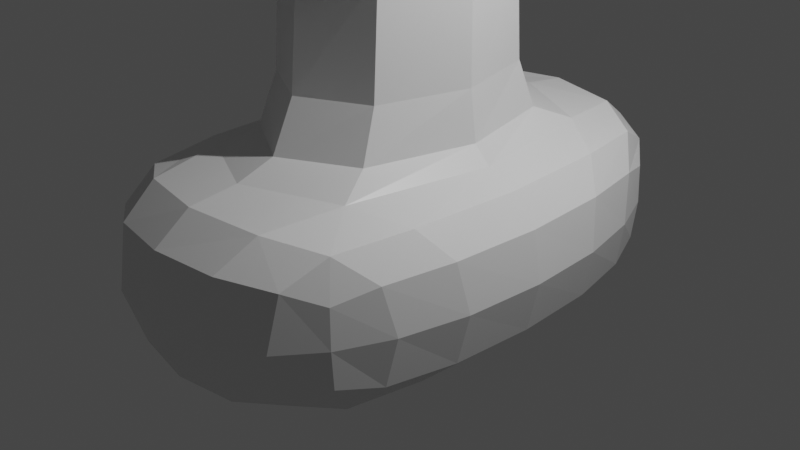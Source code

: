 # Source: nothing.blend  (saved by Blender 2.81.16; exported with 4.5.12 LTS)
import bpy
from mathutils import Matrix  # noqa: F401  (used for matrix-valued properties, if any)

bpy.ops.wm.read_factory_settings(use_empty=True)
scene = bpy.context.scene
scene.name = 'Scene'

# ---- collections
col_collection = bpy.data.collections.new('Collection'); scene.collection.children.link(col_collection)

# ---- materials (node trees are filled in below, after node groups)
mat_material = bpy.data.materials.new('Material')
mat_material.alpha_threshold = 0.0
mat_material.use_transparent_shadow = False
mat_material.line_color = (0.0, 0.0, 0.0, 1.0)

# ---- material node trees
mat_material.use_nodes = True; mat_material.node_tree.nodes.clear()
_N = mat_material.node_tree.nodes; _L = mat_material.node_tree.links
n0 = _N.new('ShaderNodeOutputMaterial'); n0.name = 'Material Output'; n0.location = (300, 300)
n1 = _N.new('ShaderNodeBsdfPrincipled'); n1.name = 'Principled BSDF'; n1.location = (10, 300)
n1.distribution = 'GGX'
n1.subsurface_method = 'BURLEY'
n1.inputs[2].default_value = 0.4
n1.inputs[3].default_value = 1.45
n1.inputs[27].default_value = (0.0, 0.0, 0.0, 1.0)
n1.inputs[28].default_value = 1.0
_L.new(n1.outputs[0], n0.inputs[0])
n0.is_active_output = True

# ---- world
world_world = bpy.data.worlds.new('World'); scene.world = world_world
world_world.use_nodes = True; world_world.node_tree.nodes.clear()
_N = world_world.node_tree.nodes; _L = world_world.node_tree.links
n0 = _N.new('ShaderNodeOutputWorld'); n0.name = 'World Output'; n0.location = (300, 300)
n1 = _N.new('ShaderNodeBackground'); n1.name = 'Background'; n1.location = (10, 300)
n1.inputs[0].default_value = (0.05088, 0.05088, 0.05088, 1.0)
_L.new(n1.outputs[0], n0.inputs[0])
n0.is_active_output = True
world_world.color = (0.05088, 0.05088, 0.05088)
world_world.use_sun_shadow = False
world_world.sun_shadow_jitter_overblur = 0.0

# ---- cameras
cam_camera = bpy.data.cameras.new('Camera')
cam_camera.clip_end = 100.0
cam_camera.ortho_scale = 7.314

# ---- lights
light_light = bpy.data.lights.new('Light', 'POINT')
light_light.transmission_factor = 0.0
light_light.energy = 1000.0
light_light.shadow_soft_size = 0.1
light_light.shadow_maximum_resolution = 0.006
light_light.use_absolute_resolution = True

# ---- meshes
me_cube = bpy.data.meshes.new('Cube')
me_cube.from_pydata([(0.6764, 0.6964, 0.6291), (0.6624, 0.671, -0.6361), (0.6764, -0.6964, 0.6291), (0.6624, -0.671, -0.6361), (-0.6764, 0.6964, 0.6291), (-0.6624, 0.671, -0.6361), (-0.6764, -0.6964, 0.6291), (-0.6624, -0.671, -0.6361), (-0.7864, 0.2826, -0.9542), (-0.7864, -0.2826, -0.9542), (0.7864, -0.2826, -0.9542), (0.7864, 0.2826, -0.9542), (0.5, 0.1667, 6.913), (0.5, -0.1667, 6.913), (-0.5, -0.1667, 6.913), (-0.5, 0.1667, 6.913), (-1.687, -0.2284, -0.5293), (-1.396, -0.5315, -0.4084), (1.403, 0.5391, 0.4063), (1.396, 0.5315, -0.4084), (-1.403, -0.5391, 0.4063), (1.403, -0.5391, 0.4063), (1.396, -0.5315, -0.4084), (-1.403, 0.5391, 0.4063), (-1.396, 0.5315, -0.4084), (1.71, -0.2436, 0.5222), (-1.71, 0.2436, 0.5222), (1.687, 0.2284, -0.5293), (-1.687, 0.2284, -0.5293), (1.71, 0.2436, 0.5222), (-1.71, -0.2436, 0.5222), (1.687, -0.2284, -0.5293), (0.9298, 0.3881, 0.9554), (0.6852, 0.2425, 1.634), (0.6852, -0.2425, 1.634), (0.9298, -0.3881, 0.9554), (-0.9298, -0.3881, 0.9554), (-0.6852, -0.2425, 1.634), (-0.6852, 0.2425, 1.634), (-0.9298, 0.3881, 0.9554), (0.6667, 0.2222, 4.255), (-0.6667, 0.2222, 4.255), (0.6667, -0.2222, 4.255), (-0.6667, -0.2222, 4.255), (-0.7244, -0.5166, -0.9144), (5.588e-09, 0.6952, -0.659), (0.6409, 0.7271, -0.0008824), (-0.6409, -0.7271, -0.0008824), (0.6409, -0.7271, -0.0008824), (-0.6409, 0.7271, -0.0008824), (-3.725e-09, -0.7243, 0.6509), (1.863e-09, -0.6952, -0.659), (2.794e-09, 0.7243, 0.6509), (0.7244, 0.5166, -0.9144), (-0.7244, 0.5166, -0.9144), (-0.8096, 3.958e-09, -0.9542), (0.7244, -0.5166, -0.9144), (0.8096, -3.958e-09, -0.9542), (7.451e-09, 0.2928, -0.9885), (9.313e-09, -0.2928, -0.9885), (1.141, 0.6041, -0.5566), (1.154, 0.6196, 0.5523), (0.6096, -1.164e-09, 7.117), (-0.6096, -2.328e-10, 7.117), (-1.863e-09, 0.2032, 7.117), (-9.313e-10, -0.2032, 7.117), (-1.548, -0.4168, -0.5089), (1.418, 0.5421, -0.0003333), (-1.418, -0.5421, -0.0003333), (1.418, -0.5421, -0.0003333), (-1.418, 0.5421, -0.0003333), (1.563, -0.431, 0.5046), (-1.563, 0.431, 0.5046), (1.548, 0.4168, -0.5089), (-1.548, 0.4168, -0.5089), (-1.737, -3.26e-09, -0.5293), (1.563, 0.431, 0.5046), (1.764, -2.328e-10, 0.5211), (-1.563, -0.431, 0.5046), (-1.764, 4.657e-10, 0.5211), (1.548, -0.4168, -0.5089), (1.737, 1.397e-09, -0.5293), (1.799, 0.2201, -0.0008824), (1.799, -0.2201, -0.0008824), (-1.799, -0.2201, -0.0008824), (-1.799, 0.2201, -0.0008824), (-1.154, -0.6196, 0.5523), (-1.141, -0.6041, -0.5566), (1.357, -0.2555, -0.8324), (1.141, -0.6041, -0.5566), (1.357, 0.2555, -0.8324), (1.154, -0.6196, 0.5523), (-1.357, 0.2555, -0.8324), (-1.141, 0.6041, -0.5566), (-1.154, 0.6196, 0.5523), (-1.357, -0.2555, -0.8324), (0.7411, 0.2904, 1.124), (0.9422, -2.328e-09, 1.634), (0.7411, -0.2904, 1.124), (1.192, 0.0, 0.9516), (-0.7411, -0.2904, 1.124), (-0.9422, 1.863e-09, 1.634), (-0.7411, 0.2904, 1.124), (-1.192, 0.0, 0.9516), (9.313e-10, 0.3334, 1.634), (9.313e-10, 0.4995, 0.9879), (9.313e-10, -0.4995, 0.9879), (-3.725e-09, -0.3334, 1.634), (0.7746, 0.5929, 0.897), (1.437, 0.3047, 0.815), (-0.7746, 0.5929, 0.897), (1.437, -0.3047, 0.815), (0.669, 0.2248, 2.727), (-0.6381, 0.2127, 5.883), (0.669, -0.2248, 2.727), (0.7746, -0.5929, 0.897), (-0.7746, -0.5929, 0.897), (-0.669, -0.2248, 2.727), (-1.437, -0.3047, 0.815), (-1.437, 0.3047, 0.815), (0.6381, 0.2127, 5.883), (-0.669, 0.2248, 2.727), (0.6381, -0.2127, 5.883), (-0.6381, -0.2127, 5.883), (-0.9167, 0.0, 4.255), (0.0, 0.3056, 4.255), (0.9167, 0.0, 4.255), (0.0, -0.3056, 4.255), (1.863e-09, -0.2927, 5.903), (7.451e-09, -0.7537, -0.001015), (1.109, -0.6513, -0.0005466), (-9.313e-10, -0.5352, -0.9474), (1.249, 0.4667, -0.7981), (-7.451e-09, 0.7537, -0.001015), (1.249, -0.4667, -0.7981), (-1.109, -0.6513, -0.0005466), (-5.588e-09, 0.5352, -0.9474), (-3.667e-09, 1.834e-09, -0.9885), (-1.29, 0.5094, 0.7861), (1.109, 0.6513, -0.0005466), (1.505, -1.863e-09, 0.8127), (-1.29, -0.5094, 0.7861), (-4.657e-09, 5.355e-09, 7.544), (-1.505, -7.916e-09, 0.8127), (1.29, -0.5094, 0.7861), (0.8781, 9.313e-10, 5.903), (-1.645, 0.4029, -0.0005466), (1.645, -0.4029, -0.0005466), (1.645, 0.4029, -0.0005466), (1.852, 2.561e-09, -0.001015), (-1.645, -0.4029, -0.0005466), (-1.852, 1.164e-09, -0.001015), (1.397, 9.604e-10, -0.8324), (-1.249, 0.4667, -0.7981), (-1.109, 0.6513, -0.0005466), (-1.397, -9.604e-10, -0.8324), (-9.313e-10, 0.6289, 0.9277), (6.519e-09, -0.6289, 0.9277), (-1.249, -0.4667, -0.7981), (-1.118e-08, 0.2927, 5.903), (-0.8781, -9.313e-10, 5.903), (1.012, -4.657e-10, 1.123), (-1.012, 4.657e-10, 1.123), (2.328e-08, 0.396, 1.126), (6.519e-09, -0.396, 1.126), (1.29, 0.5094, 0.7861), (-0.9199, 2.008e-09, 2.727), (0.0, 0.309, 2.727), (0.9199, -2.328e-09, 2.727), (0.0, -0.309, 2.727)], [], [(43, 127, 128, 123), (127, 42, 122, 128), (128, 122, 13, 65), (123, 128, 65, 14), (3, 48, 129, 51), (48, 2, 50, 129), (129, 50, 6, 47), (51, 129, 47, 7), (2, 48, 130, 91), (48, 3, 89, 130), (130, 89, 22, 69), (91, 130, 69, 21), (9, 59, 131, 44), (59, 10, 56, 131), (131, 56, 3, 51), (44, 131, 51, 7), (11, 53, 132, 90), (53, 1, 60, 132), (132, 60, 19, 73), (90, 132, 73, 27), (5, 49, 133, 45), (49, 4, 52, 133), (133, 52, 0, 46), (45, 133, 46, 1), (3, 56, 134, 89), (56, 10, 88, 134), (134, 88, 31, 80), (89, 134, 80, 22), (7, 47, 135, 87), (47, 6, 86, 135), (135, 86, 20, 68), (87, 135, 68, 17), (5, 45, 136, 54), (45, 1, 53, 136), (136, 53, 11, 58), (54, 136, 58, 8), (8, 58, 137, 55), (58, 11, 57, 137), (137, 57, 10, 59), (55, 137, 59, 9), (39, 110, 138, 119), (110, 4, 94, 138), (138, 94, 23, 72), (119, 138, 72, 26), (1, 46, 139, 60), (46, 0, 61, 139), (139, 61, 18, 67), (60, 139, 67, 19), (32, 99, 140, 109), (99, 35, 111, 140), (140, 111, 25, 77), (109, 140, 77, 29), (6, 116, 141, 86), (116, 36, 118, 141), (141, 118, 30, 78), (86, 141, 78, 20), (12, 64, 142, 62), (64, 15, 63, 142), (142, 63, 14, 65), (62, 142, 65, 13), (36, 103, 143, 118), (103, 39, 119, 143), (143, 119, 26, 79), (118, 143, 79, 30), (35, 115, 144, 111), (115, 2, 91, 144), (144, 91, 21, 71), (111, 144, 71, 25), (42, 126, 145, 122), (126, 40, 120, 145), (145, 120, 12, 62), (122, 145, 62, 13), (28, 85, 146, 74), (85, 26, 72, 146), (146, 72, 23, 70), (74, 146, 70, 24), (31, 83, 147, 80), (83, 25, 71, 147), (147, 71, 21, 69), (80, 147, 69, 22), (19, 67, 148, 73), (67, 18, 76, 148), (148, 76, 29, 82), (73, 148, 82, 27), (27, 82, 149, 81), (82, 29, 77, 149), (149, 77, 25, 83), (81, 149, 83, 31), (17, 68, 150, 66), (68, 20, 78, 150), (150, 78, 30, 84), (66, 150, 84, 16), (16, 84, 151, 75), (84, 30, 79, 151), (151, 79, 26, 85), (75, 151, 85, 28), (10, 57, 152, 88), (57, 11, 90, 152), (152, 90, 27, 81), (88, 152, 81, 31), (5, 54, 153, 93), (54, 8, 92, 153), (153, 92, 28, 74), (93, 153, 74, 24), (4, 49, 154, 94), (49, 5, 93, 154), (154, 93, 24, 70), (94, 154, 70, 23), (8, 55, 155, 92), (55, 9, 95, 155), (155, 95, 16, 75), (92, 155, 75, 28), (0, 52, 156, 108), (52, 4, 110, 156), (156, 110, 39, 105), (108, 156, 105, 32), (35, 106, 157, 115), (106, 36, 116, 157), (157, 116, 6, 50), (115, 157, 50, 2), (9, 44, 158, 95), (44, 7, 87, 158), (158, 87, 17, 66), (95, 158, 66, 16), (40, 125, 159, 120), (125, 41, 113, 159), (159, 113, 15, 64), (120, 159, 64, 12), (41, 124, 160, 113), (124, 43, 123, 160), (160, 123, 14, 63), (113, 160, 63, 15), (33, 97, 161, 96), (97, 34, 98, 161), (161, 98, 35, 99), (96, 161, 99, 32), (37, 101, 162, 100), (101, 38, 102, 162), (162, 102, 39, 103), (100, 162, 103, 36), (38, 104, 163, 102), (104, 33, 96, 163), (163, 96, 32, 105), (102, 163, 105, 39), (36, 106, 164, 100), (106, 35, 98, 164), (164, 98, 34, 107), (100, 164, 107, 37), (0, 108, 165, 61), (108, 32, 109, 165), (165, 109, 29, 76), (61, 165, 76, 18), (38, 101, 166, 121), (101, 37, 117, 166), (166, 117, 43, 124), (121, 166, 124, 41), (33, 104, 167, 112), (104, 38, 121, 167), (167, 121, 41, 125), (112, 167, 125, 40), (34, 97, 168, 114), (97, 33, 112, 168), (168, 112, 40, 126), (114, 168, 126, 42), (37, 107, 169, 117), (107, 34, 114, 169), (169, 114, 42, 127), (117, 169, 127, 43)])
_uv = me_cube.uv_layers.new(name='UVMap')
_uv.uv.foreach_set('vector', [0.875, 0.6667, 0.7552, 0.6649, 0.7559, 0.6633, 0.875, 0.6649, 0.7552, 0.6649, 0.6667, 0.6528, 0.6702, 0.6516, 0.7559, 0.6633, 0.7559, 0.6633, 0.6702, 0.6516, 0.6875, 0.6458, 0.7579, 0.6516, 0.875, 0.6649, 0.7559, 0.6633, 0.7579, 0.6516, 0.875, 0.6528, 0.3333, 0.7917, 0.4974, 0.7879, 0.4991, 0.8741, 0.3698, 0.875, 0.4974, 0.7879, 0.625, 0.75, 0.625, 0.8698, 0.4991, 0.8741, 0.4991, 0.8741, 0.625, 0.8698, 0.625, 0.9583, 0.5, 0.9583, 0.3698, 0.875, 0.4991, 0.8741, 0.5, 0.9583, 0.375, 0.9583, 0.625, 0.75, 0.4974, 0.7879, 0.5041, 0.7512, 0.625, 0.7483, 0.4974, 0.7879, 0.3333, 0.7917, 0.4124, 0.7404, 0.5041, 0.7512, 0.5041, 0.7512, 0.4124, 0.7404, 0.4375, 0.7292, 0.5079, 0.7349, 0.625, 0.7483, 0.5041, 0.7512, 0.5079, 0.7349, 0.625, 0.7361, 0.1667, 0.6667, 0.25, 0.6667, 0.25, 0.7092, 0.1667, 0.7083, 0.25, 0.6667, 0.3333, 0.6667, 0.3342, 0.7115, 0.25, 0.7092, 0.25, 0.7092, 0.3342, 0.7115, 0.3333, 0.7917, 0.25, 0.7552, 0.1667, 0.7083, 0.25, 0.7092, 0.25, 0.7552, 0.1667, 0.75, 0.3333, 0.5833, 0.3342, 0.5385, 0.3791, 0.5425, 0.375, 0.5833, 0.3342, 0.5385, 0.3333, 0.4583, 0.4124, 0.5096, 0.3791, 0.5425, 0.3791, 0.5425, 0.4124, 0.5096, 0.4375, 0.5208, 0.4202, 0.5443, 0.375, 0.5833, 0.3791, 0.5425, 0.4202, 0.5443, 0.4167, 0.5833, 0.375, 0.2917, 0.5, 0.2917, 0.4991, 0.3759, 0.3698, 0.375, 0.5, 0.2917, 0.625, 0.2917, 0.625, 0.3802, 0.4991, 0.3759, 0.4991, 0.3759, 0.625, 0.3802, 0.625, 0.5, 0.4965, 0.4623, 0.3698, 0.375, 0.4991, 0.3759, 0.4965, 0.4623, 0.3333, 0.4583, 0.3333, 0.7917, 0.3342, 0.7115, 0.3791, 0.7075, 0.4124, 0.7404, 0.3342, 0.7115, 0.3333, 0.6667, 0.375, 0.6667, 0.3791, 0.7075, 0.3791, 0.7075, 0.375, 0.6667, 0.4167, 0.6667, 0.4202, 0.7057, 0.4124, 0.7404, 0.3791, 0.7075, 0.4202, 0.7057, 0.4375, 0.7292, 0.375, 0.9583, 0.5, 0.9583, 0.5, 0.9948, 0.375, 0.9948, 0.5, 0.9583, 0.625, 0.9583, 0.625, 0.9948, 0.5, 0.9948, 0.5, 0.9948, 0.625, 0.9948, 0.625, 1.0, 0.5, 1.0, 0.375, 0.9948, 0.5, 0.9948, 0.5, 1.0, 0.375, 1.0, 0.1667, 0.5, 0.25, 0.4948, 0.25, 0.5408, 0.1667, 0.5417, 0.25, 0.4948, 0.3333, 0.4583, 0.3342, 0.5385, 0.25, 0.5408, 0.25, 0.5408, 0.3342, 0.5385, 0.3333, 0.5833, 0.25, 0.5833, 0.1667, 0.5417, 0.25, 0.5408, 0.25, 0.5833, 0.1667, 0.5833, 0.1667, 0.5833, 0.25, 0.5833, 0.25, 0.625, 0.1667, 0.625, 0.25, 0.5833, 0.3333, 0.5833, 0.3333, 0.625, 0.25, 0.625, 0.25, 0.625, 0.3333, 0.625, 0.3333, 0.6667, 0.25, 0.6667, 0.1667, 0.625, 0.25, 0.625, 0.25, 0.6667, 0.1667, 0.6667, 0.875, 0.5566, 0.875, 0.5283, 0.875, 0.535, 0.875, 0.5699, 0.875, 0.5283, 0.875, 0.5, 0.875, 0.5, 0.875, 0.535, 0.875, 0.535, 0.875, 0.5, 0.875, 0.5, 0.875, 0.5417, 0.875, 0.5699, 0.875, 0.535, 0.875, 0.5417, 0.875, 0.5833, 0.3333, 0.4583, 0.4965, 0.4623, 0.4991, 0.5, 0.4124, 0.5096, 0.4965, 0.4623, 0.625, 0.5, 0.5832, 0.5111, 0.4991, 0.5, 0.4991, 0.5, 0.5832, 0.5111, 0.5625, 0.5197, 0.5, 0.5161, 0.4124, 0.5096, 0.4991, 0.5, 0.5, 0.5161, 0.4375, 0.5208, 0.625, 0.5645, 0.625, 0.625, 0.6215, 0.6252, 0.625, 0.5693, 0.625, 0.625, 0.625, 0.6855, 0.625, 0.6819, 0.6215, 0.6252, 0.6215, 0.6252, 0.625, 0.6819, 0.625, 0.6853, 0.5903, 0.6258, 0.625, 0.5693, 0.6215, 0.6252, 0.5903, 0.6258, 0.625, 0.5742, 0.875, 0.75, 0.875, 0.7217, 0.875, 0.715, 0.875, 0.75, 0.875, 0.7217, 0.875, 0.6934, 0.875, 0.6801, 0.875, 0.715, 0.875, 0.715, 0.875, 0.6801, 0.875, 0.6667, 0.875, 0.7083, 0.875, 0.75, 0.875, 0.715, 0.875, 0.7083, 0.875, 0.75, 0.6875, 0.6042, 0.7579, 0.5984, 0.7566, 0.625, 0.6738, 0.625, 0.7579, 0.5984, 0.875, 0.5972, 0.875, 0.625, 0.7566, 0.625, 0.7566, 0.625, 0.875, 0.625, 0.875, 0.6528, 0.7579, 0.6516, 0.6738, 0.625, 0.7566, 0.625, 0.7579, 0.6516, 0.6875, 0.6458, 0.625, 0.06452, 0.625, 0.125, 0.6215, 0.125, 0.625, 0.06807, 0.625, 0.125, 0.625, 0.1855, 0.625, 0.1819, 0.6215, 0.125, 0.6215, 0.125, 0.625, 0.1819, 0.625, 0.1853, 0.5903, 0.125, 0.625, 0.06807, 0.6215, 0.125, 0.5903, 0.125, 0.625, 0.06474, 0.625, 0.6934, 0.625, 0.7217, 0.625, 0.715, 0.625, 0.6801, 0.625, 0.7217, 0.625, 0.75, 0.625, 0.75, 0.625, 0.715, 0.625, 0.715, 0.625, 0.75, 0.625, 0.75, 0.625, 0.7083, 0.625, 0.6801, 0.625, 0.715, 0.625, 0.7083, 0.625, 0.6667, 0.6667, 0.6528, 0.6345, 0.6236, 0.6402, 0.6247, 0.6702, 0.6516, 0.6345, 0.6236, 0.6667, 0.5833, 0.6702, 0.5973, 0.6402, 0.6247, 0.6402, 0.6247, 0.6702, 0.5973, 0.6875, 0.6042, 0.6738, 0.625, 0.6702, 0.6516, 0.6402, 0.6247, 0.6738, 0.625, 0.6875, 0.6458, 0.375, 0.1667, 0.4991, 0.1682, 0.5, 0.207, 0.375, 0.2066, 0.4991, 0.1682, 0.625, 0.1853, 0.625, 0.2089, 0.5, 0.207, 0.5, 0.207, 0.625, 0.2089, 0.625, 0.2361, 0.5, 0.2361, 0.375, 0.2066, 0.5, 0.207, 0.5, 0.2361, 0.375, 0.2361, 0.4167, 0.6667, 0.5043, 0.6682, 0.5059, 0.7068, 0.4202, 0.7057, 0.5043, 0.6682, 0.625, 0.6853, 0.625, 0.7089, 0.5059, 0.7068, 0.5059, 0.7068, 0.625, 0.7089, 0.625, 0.7361, 0.5079, 0.7349, 0.4202, 0.7057, 0.5059, 0.7068, 0.5079, 0.7349, 0.4375, 0.7292, 0.4375, 0.5208, 0.5, 0.5161, 0.5009, 0.5435, 0.4202, 0.5443, 0.5, 0.5161, 0.5625, 0.5197, 0.5832, 0.5416, 0.5009, 0.5435, 0.5009, 0.5435, 0.5832, 0.5416, 0.625, 0.5742, 0.5035, 0.5825, 0.4202, 0.5443, 0.5009, 0.5435, 0.5035, 0.5825, 0.4167, 0.5833, 0.4167, 0.5833, 0.5035, 0.5825, 0.5017, 0.6252, 0.4167, 0.625, 0.5035, 0.5825, 0.625, 0.5742, 0.5903, 0.6258, 0.5017, 0.6252, 0.5017, 0.6252, 0.5903, 0.6258, 0.625, 0.6853, 0.5043, 0.6682, 0.4167, 0.625, 0.5017, 0.6252, 0.5043, 0.6682, 0.4167, 0.6667, 0.375, 0.0, 0.5, 0.0, 0.5, 0.04128, 0.375, 0.04167, 0.5, 0.0, 0.625, 0.0, 0.625, 0.03934, 0.5, 0.04128, 0.5, 0.04128, 0.625, 0.03934, 0.625, 0.06474, 0.4991, 0.08178, 0.375, 0.04167, 0.5, 0.04128, 0.4991, 0.08178, 0.375, 0.08333, 0.375, 0.08333, 0.4991, 0.08178, 0.4965, 0.125, 0.375, 0.125, 0.4991, 0.08178, 0.625, 0.06474, 0.5903, 0.125, 0.4965, 0.125, 0.4965, 0.125, 0.5903, 0.125, 0.625, 0.1853, 0.4991, 0.1682, 0.375, 0.125, 0.4965, 0.125, 0.4991, 0.1682, 0.375, 0.1667, 0.3333, 0.6667, 0.3333, 0.625, 0.375, 0.625, 0.375, 0.6667, 0.3333, 0.625, 0.3333, 0.5833, 0.375, 0.5833, 0.375, 0.625, 0.375, 0.625, 0.375, 0.5833, 0.4167, 0.5833, 0.4167, 0.625, 0.375, 0.6667, 0.375, 0.625, 0.4167, 0.625, 0.4167, 0.6667, 0.1667, 0.5, 0.1667, 0.5417, 0.1302, 0.5417, 0.1302, 0.5, 0.1667, 0.5417, 0.1667, 0.5833, 0.1302, 0.5833, 0.1302, 0.5417, 0.1302, 0.5417, 0.1302, 0.5833, 0.125, 0.5833, 0.125, 0.5417, 0.1302, 0.5, 0.1302, 0.5417, 0.125, 0.5417, 0.125, 0.5, 0.625, 0.2917, 0.5, 0.2917, 0.5, 0.2535, 0.625, 0.2535, 0.5, 0.2917, 0.375, 0.2917, 0.375, 0.2535, 0.5, 0.2535, 0.5, 0.2535, 0.375, 0.2535, 0.375, 0.2361, 0.5, 0.2361, 0.625, 0.2535, 0.5, 0.2535, 0.5, 0.2361, 0.625, 0.2361, 0.1667, 0.5833, 0.1667, 0.625, 0.1302, 0.625, 0.1302, 0.5833, 0.1667, 0.625, 0.1667, 0.6667, 0.1302, 0.6667, 0.1302, 0.625, 0.1302, 0.625, 0.1302, 0.6667, 0.125, 0.6667, 0.125, 0.625, 0.1302, 0.5833, 0.1302, 0.625, 0.125, 0.625, 0.125, 0.5833, 0.625, 0.5, 0.75, 0.5, 0.75, 0.5295, 0.6154, 0.5295, 0.75, 0.5, 0.875, 0.5, 0.8846, 0.5295, 0.75, 0.5295, 0.75, 0.5295, 0.8846, 0.5295, 0.8889, 0.5542, 0.75, 0.5542, 0.6154, 0.5295, 0.75, 0.5295, 0.75, 0.5542, 0.6111, 0.5542, 0.6111, 0.6958, 0.75, 0.6958, 0.75, 0.7205, 0.6154, 0.7205, 0.75, 0.6958, 0.8889, 0.6958, 0.8846, 0.7205, 0.75, 0.7205, 0.75, 0.7205, 0.8846, 0.7205, 0.875, 0.75, 0.75, 0.75, 0.6154, 0.7205, 0.75, 0.7205, 0.75, 0.75, 0.625, 0.75, 0.1667, 0.6667, 0.1667, 0.7083, 0.1302, 0.7083, 0.1302, 0.6667, 0.1667, 0.7083, 0.1667, 0.75, 0.1302, 0.75, 0.1302, 0.7083, 0.1302, 0.7083, 0.1302, 0.75, 0.125, 0.75, 0.125, 0.7083, 0.1302, 0.6667, 0.1302, 0.7083, 0.125, 0.7083, 0.125, 0.6667, 0.6667, 0.5833, 0.7552, 0.5833, 0.7559, 0.5865, 0.6702, 0.5973, 0.7552, 0.5833, 0.875, 0.5833, 0.875, 0.5851, 0.7559, 0.5865, 0.7559, 0.5865, 0.875, 0.5851, 0.875, 0.5972, 0.7579, 0.5984, 0.6702, 0.5973, 0.7559, 0.5865, 0.7579, 0.5984, 0.6875, 0.6042, 0.625, 0.1667, 0.625, 0.125, 0.625, 0.125, 0.625, 0.1667, 0.625, 0.125, 0.625, 0.08333, 0.625, 0.08333, 0.625, 0.125, 0.625, 0.125, 0.625, 0.08333, 0.625, 0.08333, 0.625, 0.125, 0.625, 0.1667, 0.625, 0.125, 0.625, 0.125, 0.625, 0.1667, 0.625, 0.5833, 0.6256, 0.6254, 0.6249, 0.6252, 0.625, 0.5704, 0.6256, 0.6254, 0.6215, 0.6752, 0.6246, 0.6807, 0.6249, 0.6252, 0.6249, 0.6252, 0.6246, 0.6807, 0.625, 0.6855, 0.625, 0.625, 0.625, 0.5704, 0.6249, 0.6252, 0.625, 0.625, 0.625, 0.5645, 0.625, 0.07863, 0.625, 0.125, 0.625, 0.125, 0.625, 0.06981, 0.625, 0.125, 0.625, 0.1714, 0.625, 0.1802, 0.625, 0.125, 0.625, 0.125, 0.625, 0.1802, 0.625, 0.1855, 0.625, 0.125, 0.625, 0.06981, 0.625, 0.125, 0.625, 0.125, 0.625, 0.06452, 0.875, 0.5833, 0.75, 0.5833, 0.75, 0.5711, 0.8846, 0.5711, 0.75, 0.5833, 0.625, 0.5833, 0.6154, 0.5711, 0.75, 0.5711, 0.75, 0.5711, 0.6154, 0.5711, 0.6111, 0.5542, 0.75, 0.5542, 0.8846, 0.5711, 0.75, 0.5711, 0.75, 0.5542, 0.8889, 0.5542, 0.8889, 0.6958, 0.75, 0.6958, 0.75, 0.6794, 0.885, 0.6793, 0.75, 0.6958, 0.6111, 0.6958, 0.615, 0.6799, 0.75, 0.6794, 0.75, 0.6794, 0.615, 0.6799, 0.6215, 0.6752, 0.7509, 0.6706, 0.885, 0.6793, 0.75, 0.6794, 0.7509, 0.6706, 0.8785, 0.6705, 0.625, 0.5, 0.625, 0.5283, 0.6165, 0.5361, 0.5832, 0.5111, 0.625, 0.5283, 0.625, 0.5566, 0.625, 0.5688, 0.6165, 0.5361, 0.6165, 0.5361, 0.625, 0.5688, 0.625, 0.5742, 0.5832, 0.5416, 0.5832, 0.5111, 0.6165, 0.5361, 0.5832, 0.5416, 0.5625, 0.5197, 0.625, 0.1714, 0.625, 0.125, 0.625, 0.125, 0.625, 0.1673, 0.625, 0.125, 0.625, 0.07863, 0.625, 0.08275, 0.625, 0.125, 0.625, 0.125, 0.625, 0.08275, 0.625, 0.08333, 0.625, 0.125, 0.625, 0.1673, 0.625, 0.125, 0.625, 0.125, 0.625, 0.1667, 0.625, 0.5833, 0.75, 0.5833, 0.75, 0.5833, 0.625, 0.5833, 0.75, 0.5833, 0.875, 0.5833, 0.875, 0.5833, 0.75, 0.5833, 0.75, 0.5833, 0.875, 0.5833, 0.875, 0.5833, 0.75, 0.5833, 0.625, 0.5833, 0.75, 0.5833, 0.75, 0.5833, 0.625, 0.5833, 0.6215, 0.6752, 0.6256, 0.6254, 0.6301, 0.6237, 0.6629, 0.6547, 0.6256, 0.6254, 0.625, 0.5833, 0.6302, 0.5833, 0.6301, 0.6237, 0.6301, 0.6237, 0.6302, 0.5833, 0.6667, 0.5833, 0.6345, 0.6236, 0.6629, 0.6547, 0.6301, 0.6237, 0.6345, 0.6236, 0.6667, 0.6528, 0.8785, 0.6705, 0.7509, 0.6706, 0.7543, 0.6658, 0.8754, 0.6671, 0.7509, 0.6706, 0.6215, 0.6752, 0.6629, 0.6547, 0.7543, 0.6658, 0.7543, 0.6658, 0.6629, 0.6547, 0.6667, 0.6528, 0.7552, 0.6649, 0.8754, 0.6671, 0.7543, 0.6658, 0.7552, 0.6649, 0.875, 0.6667])
me_cube.materials.append(mat_material)
me_cube.use_remesh_preserve_volume = False
me_cube.use_remesh_preserve_attributes = False
me_cube.use_mirror_vertex_groups = False
me_cube.update()

# ---- objects
ob_cube = bpy.data.objects.new('Cube', me_cube)
ob_light = bpy.data.objects.new('Light', light_light)
ob_camera = bpy.data.objects.new('Camera', cam_camera)

# ---- transforms, parenting, visibility, modifiers, constraints
ob_cube.location = (0.0, 0.0, 0.0)
ob_cube.scale = (1.0, 3.866, 1.0)
ob_cube.lock_rotations_4d = False
ob_cube.empty_display_type = 'ARROWS'
ob_cube.lineart.crease_threshold = 0.0
ob_light.location = (4.076, 1.005, 5.904)
ob_light.rotation_euler = (0.6503, 0.05522, 1.866)
ob_light.lock_rotations_4d = False
ob_light.empty_display_type = 'ARROWS'
ob_light.color = (0.0, 0.0, 0.0, 0.0)
ob_light.lineart.crease_threshold = 0.0
ob_camera.location = (7.359, -6.926, 4.958)
ob_camera.rotation_euler = (1.109, 0.0, 0.8149)
ob_camera.lock_rotations_4d = False
ob_camera.empty_display_type = 'ARROWS'
ob_camera.color = (0.0, 0.0, 0.0, 0.0)
ob_camera.display_type = 'WIRE'
ob_camera.lineart.crease_threshold = 0.0

# ---- collection membership
col_collection.objects.link(ob_cube)
col_collection.objects.link(ob_light)
col_collection.objects.link(ob_camera)

# ---- scene / render settings (as saved in the file)
scene.camera = ob_camera
scene.frame_start = 1; scene.frame_end = 250; scene.frame_set(82)
scene.render.engine = 'BLENDER_EEVEE_NEXT'
scene.cycles.use_denoising = False
scene.cycles.samples = 128
scene.cycles.sampling_pattern = 'TABULATED_SOBOL'
scene.cycles.use_adaptive_sampling = False
scene.cycles.use_light_tree = False
scene.view_settings.view_transform = 'Filmic'
bpy.context.view_layer.update()
